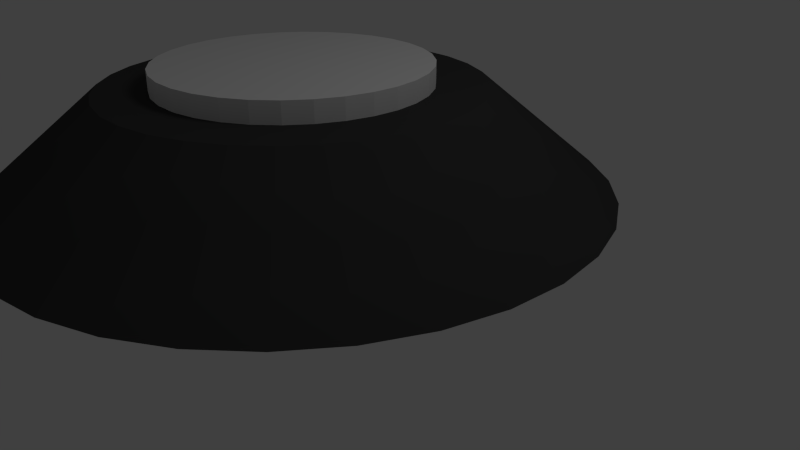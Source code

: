 # Source: holoProjector.blend  (saved by Blender 2.64.0; exported with 4.5.12 LTS)
import bpy
from mathutils import Matrix  # noqa: F401  (used for matrix-valued properties, if any)

bpy.ops.wm.read_factory_settings(use_empty=True)
scene = bpy.context.scene
scene.name = 'Scene'

# ---- collections
col_collection_1 = bpy.data.collections.new('Collection 1'); scene.collection.children.link(col_collection_1)

# ---- materials (node trees are filled in below, after node groups)
mat_holoprojblack = bpy.data.materials.new('HoloProjBlack')
mat_holoprojblack.alpha_threshold = 0.0
mat_holoprojblack.use_transparent_shadow = False
mat_holoprojblack.diffuse_color = (0.04955, 0.04955, 0.04955, 1.0)
mat_holoprojblack.roughness = 0.5
mat_holoprojblack.line_color = (0.0, 0.0, 0.0, 1.0)
mat_holoprojwhite = bpy.data.materials.new('HoloProjWhite')
mat_holoprojwhite.alpha_threshold = 0.0
mat_holoprojwhite.use_transparent_shadow = False
mat_holoprojwhite.roughness = 0.5
mat_holoprojwhite.line_color = (0.0, 0.0, 0.0, 1.0)

# ---- material node trees

# ---- world
world_world = bpy.data.worlds.new('World'); scene.world = world_world
world_world.color = (0.05088, 0.05088, 0.05088)
world_world.use_sun_shadow = False
world_world.sun_shadow_jitter_overblur = 0.0
world_world.cycles.sampling_method = 'MANUAL'
world_world.cycles.sample_map_resolution = 256

# ---- cameras
cam_camera = bpy.data.cameras.new('Camera')
cam_camera.clip_end = 100.0
cam_camera.lens = 35.0
cam_camera.sensor_width = 32.0
cam_camera.sensor_height = 18.0
cam_camera.ortho_scale = 7.314
cam_camera.dof.focus_distance = 0.0
cam_camera.dof.aperture_fstop = 128.0

# ---- lights
light_lamp = bpy.data.lights.new('Lamp', 'POINT')
light_lamp.transmission_factor = 0.0
light_lamp.cutoff_distance = 30.0
light_lamp.energy = 100.0
light_lamp.shadow_buffer_clip_start = 1.001
light_lamp.shadow_soft_size = 1.0
light_lamp.shadow_maximum_resolution = 0.006
light_lamp.use_absolute_resolution = True
light_lamp.cycles.use_multiple_importance_sampling = False

# ---- meshes
me_cylinder = bpy.data.meshes.new('Cylinder')
me_cylinder.from_pydata([(0.0, 1.3, -5.96e-08), (0.0, 1.3, 1.2), (0.2536, 1.275, -5.96e-08), (0.2536, 1.275, 1.2), (0.4975, 1.201, -5.96e-08), (0.4975, 1.201, 1.2), (0.7222, 1.081, -5.96e-08), (0.7222, 1.081, 1.2), (0.9192, 0.9192, -5.96e-08), (0.9192, 0.9192, 1.2), (1.081, 0.7222, -5.96e-08), (1.081, 0.7222, 1.2), (1.201, 0.4975, -5.96e-08), (1.201, 0.4975, 1.2), (1.275, 0.2536, -5.96e-08), (1.275, 0.2536, 1.2), (1.3, 9.815e-08, -5.96e-08), (1.3, 9.815e-08, 1.2), (1.275, -0.2536, -5.96e-08), (1.275, -0.2536, 1.2), (1.201, -0.4975, -5.96e-08), (1.201, -0.4975, 1.2), (1.081, -0.7222, -5.96e-08), (1.081, -0.7222, 1.2), (0.9192, -0.9192, -5.96e-08), (0.9192, -0.9192, 1.2), (0.7222, -1.081, -5.96e-08), (0.7222, -1.081, 1.2), (0.4975, -1.201, -5.96e-08), (0.4975, -1.201, 1.2), (0.2536, -1.275, -5.96e-08), (0.2536, -1.275, 1.2), (-4.236e-07, -1.3, -5.96e-08), (-4.236e-07, -1.3, 1.2), (-0.2536, -1.275, -5.96e-08), (-0.2536, -1.275, 1.2), (-0.4975, -1.201, -5.96e-08), (-0.4975, -1.201, 1.2), (-0.7222, -1.081, -5.96e-08), (-0.7222, -1.081, 1.2), (-0.9192, -0.9192, -5.96e-08), (-0.9192, -0.9192, 1.2), (-1.081, -0.7222, -5.96e-08), (-1.081, -0.7222, 1.2), (-1.201, -0.4975, -5.96e-08), (-1.201, -0.4975, 1.2), (-1.275, -0.2536, -5.96e-08), (-1.275, -0.2536, 1.2), (-1.3, 1.255e-06, -5.96e-08), (-1.3, 1.255e-06, 1.2), (-1.275, 0.2536, -5.96e-08), (-1.275, 0.2536, 1.2), (-1.201, 0.4975, -5.96e-08), (-1.201, 0.4975, 1.2), (-1.081, 0.7222, -5.96e-08), (-1.081, 0.7222, 1.2), (-0.9192, 0.9192, -5.96e-08), (-0.9192, 0.9192, 1.2), (-0.7222, 1.081, -5.96e-08), (-0.7222, 1.081, 1.2), (-0.4975, 1.201, -5.96e-08), (-0.4975, 1.201, 1.2), (-0.2536, 1.275, -5.96e-08), (-0.2536, 1.275, 1.2), (-2.375e-07, 3.0, 0.0), (-9.499e-08, 1.8, 1.0), (0.5853, 2.942, 0.0), (0.3512, 1.765, 1.0), (1.148, 2.772, 0.0), (0.6888, 1.663, 1.0), (1.667, 2.494, 0.0), (1.0, 1.497, 1.0), (2.121, 2.121, 0.0), (1.273, 1.273, 1.0), (2.494, 1.667, 0.0), (1.497, 1.0, 1.0), (2.772, 1.148, 0.0), (1.663, 0.6888, 1.0), (2.942, 0.5853, 0.0), (1.765, 0.3512, 1.0), (3.0, -3.435e-07, 0.0), (1.8, -9.209e-08, 1.0), (2.942, -0.5853, 0.0), (1.765, -0.3512, 1.0), (2.772, -1.148, 0.0), (1.663, -0.6888, 1.0), (2.494, -1.667, 0.0), (1.497, -1.0, 1.0), (2.121, -2.121, 0.0), (1.273, -1.273, 1.0), (1.667, -2.494, 0.0), (1.0, -1.497, 1.0), (1.148, -2.772, 0.0), (0.6888, -1.663, 1.0), (0.5853, -2.942, 0.0), (0.3512, -1.765, 1.0), (-1.215e-06, -3.0, 0.0), (-6.815e-07, -1.8, 1.0), (-0.5853, -2.942, 0.0), (-0.3512, -1.765, 1.0), (-1.148, -2.772, 0.0), (-0.6888, -1.663, 1.0), (-1.667, -2.494, 0.0), (-1.0, -1.497, 1.0), (-2.121, -2.121, 0.0), (-1.273, -1.273, 1.0), (-2.494, -1.667, 0.0), (-1.497, -1.0, 1.0), (-2.772, -1.148, 0.0), (-1.663, -0.6888, 1.0), (-2.942, -0.5853, 0.0), (-1.765, -0.3512, 1.0), (-3.0, 2.327e-06, 0.0), (-1.8, 1.51e-06, 1.0), (-2.942, 0.5853, 0.0), (-1.765, 0.3512, 1.0), (-2.772, 1.148, 0.0), (-1.663, 0.6888, 1.0), (-2.494, 1.667, 0.0), (-1.497, 1.0, 1.0), (-2.121, 2.121, 0.0), (-1.273, 1.273, 1.0), (-1.667, 2.494, 0.0), (-1.0, 1.497, 1.0), (-1.148, 2.772, 0.0), (-0.6888, 1.663, 1.0), (-0.5853, 2.942, 0.0), (-0.3512, 1.765, 1.0)], [], [(0, 1, 3, 2), (2, 3, 5, 4), (4, 5, 7, 6), (6, 7, 9, 8), (8, 9, 11, 10), (10, 11, 13, 12), (12, 13, 15, 14), (14, 15, 17, 16), (16, 17, 19, 18), (18, 19, 21, 20), (20, 21, 23, 22), (22, 23, 25, 24), (24, 25, 27, 26), (26, 27, 29, 28), (28, 29, 31, 30), (30, 31, 33, 32), (32, 33, 35, 34), (34, 35, 37, 36), (36, 37, 39, 38), (38, 39, 41, 40), (40, 41, 43, 42), (42, 43, 45, 44), (44, 45, 47, 46), (46, 47, 49, 48), (48, 49, 51, 50), (50, 51, 53, 52), (52, 53, 55, 54), (54, 55, 57, 56), (56, 57, 59, 58), (58, 59, 61, 60), (3, 1, 63, 61, 59, 57, 55, 53, 51, 49, 47, 45, 43, 41, 39, 37, 35, 33, 31, 29, 27, 25, 23, 21, 19, 17, 15, 13, 11, 9, 7, 5), (62, 63, 1, 0), (60, 61, 63, 62), (0, 2, 4, 6, 8, 10, 12, 14, 16, 18, 20, 22, 24, 26, 28, 30, 32, 34, 36, 38, 40, 42, 44, 46, 48, 50, 52, 54, 56, 58, 60, 62), (64, 65, 67, 66), (66, 67, 69, 68), (68, 69, 71, 70), (70, 71, 73, 72), (72, 73, 75, 74), (74, 75, 77, 76), (76, 77, 79, 78), (78, 79, 81, 80), (80, 81, 83, 82), (82, 83, 85, 84), (84, 85, 87, 86), (86, 87, 89, 88), (88, 89, 91, 90), (90, 91, 93, 92), (92, 93, 95, 94), (94, 95, 97, 96), (96, 97, 99, 98), (98, 99, 101, 100), (100, 101, 103, 102), (102, 103, 105, 104), (104, 105, 107, 106), (106, 107, 109, 108), (108, 109, 111, 110), (110, 111, 113, 112), (112, 113, 115, 114), (114, 115, 117, 116), (116, 117, 119, 118), (118, 119, 121, 120), (120, 121, 123, 122), (122, 123, 125, 124), (67, 65, 127, 125, 123, 121, 119, 117, 115, 113, 111, 109, 107, 105, 103, 101, 99, 97, 95, 93, 91, 89, 87, 85, 83, 81, 79, 77, 75, 73, 71, 69), (126, 127, 65, 64), (124, 125, 127, 126), (64, 66, 68, 70, 72, 74, 76, 78, 80, 82, 84, 86, 88, 90, 92, 94, 96, 98, 100, 102, 104, 106, 108, 110, 112, 114, 116, 118, 120, 122, 124, 126)])
me_cylinder.polygons.foreach_set('material_index', [1, 1, 1, 1, 1, 1, 1, 1, 1, 1, 1, 1, 1, 1, 1, 1, 1, 1, 1, 1, 1, 1, 1, 1, 1, 1, 1, 1, 1, 1, 1, 1, 1, 0, 0, 0, 0, 0, 0, 0, 0, 0, 0, 0, 0, 0, 0, 0, 0, 0, 0, 0, 0, 0, 0, 0, 0, 0, 0, 0, 0, 0, 0, 0, 0, 0, 0, 0])
me_cylinder.materials.append(mat_holoprojblack)
me_cylinder.materials.append(mat_holoprojwhite)
me_cylinder.use_remesh_preserve_volume = False
me_cylinder.use_remesh_preserve_attributes = False
me_cylinder.use_mirror_vertex_groups = False
me_cylinder.update()

# ---- objects
ob_cylinder = bpy.data.objects.new('Cylinder', me_cylinder)
ob_lamp = bpy.data.objects.new('Lamp', light_lamp)
ob_camera = bpy.data.objects.new('Camera', cam_camera)

# ---- transforms, parenting, visibility, modifiers, constraints
ob_cylinder.location = (0.0, 0.0, 0.0)
ob_cylinder.lineart.crease_threshold = 0.0
ob_lamp.location = (4.0, 1.0, 6.0)
ob_lamp.rotation_euler = (0.6503, 0.05522, 1.866)
ob_lamp.lock_rotations_4d = False
ob_lamp.empty_display_type = 'ARROWS'
ob_lamp.color = (0.0, 0.0, 0.0, 0.0)
ob_lamp.lineart.crease_threshold = 0.0
ob_camera.location = (6.064, -5.083, 3.059)
ob_camera.rotation_euler = (1.153, -4.499e-06, 0.7508)
ob_camera.lock_rotations_4d = False
ob_camera.empty_display_type = 'ARROWS'
ob_camera.color = (0.0, 0.0, 0.0, 0.0)
ob_camera.display_type = 'WIRE'
ob_camera.lineart.crease_threshold = 0.0

# ---- collection membership
col_collection_1.objects.link(ob_cylinder)
col_collection_1.objects.link(ob_lamp)
col_collection_1.objects.link(ob_camera)

# ---- scene / render settings (as saved in the file)
scene.camera = ob_camera
scene.frame_start = 1; scene.frame_end = 250; scene.frame_set(0)
scene.render.engine = 'BLENDER_EEVEE_NEXT'
scene.render.image_settings.color_mode = 'RGB'
scene.render.image_settings.compression = 90
scene.render.resolution_percentage = 50
scene.render.dither_intensity = 0.0
scene.render.border_max_x = 0.0
scene.render.border_max_y = 0.0304
scene.render.bake_margin = 2
scene.render.bake_bias = 0.0
scene.cycles.use_denoising = False
scene.cycles.samples = 10
scene.cycles.sampling_pattern = 'TABULATED_SOBOL'
scene.cycles.light_sampling_threshold = 0.0
scene.cycles.use_adaptive_sampling = False
scene.cycles.use_light_tree = False
scene.cycles.blur_glossy = 0.0
scene.cycles.volume_bounces = 1
scene.cycles.pixel_filter_type = 'GAUSSIAN'
scene.cycles.sample_clamp_indirect = 0.0
scene.view_settings.view_transform = 'Standard'
bpy.context.view_layer.update()
